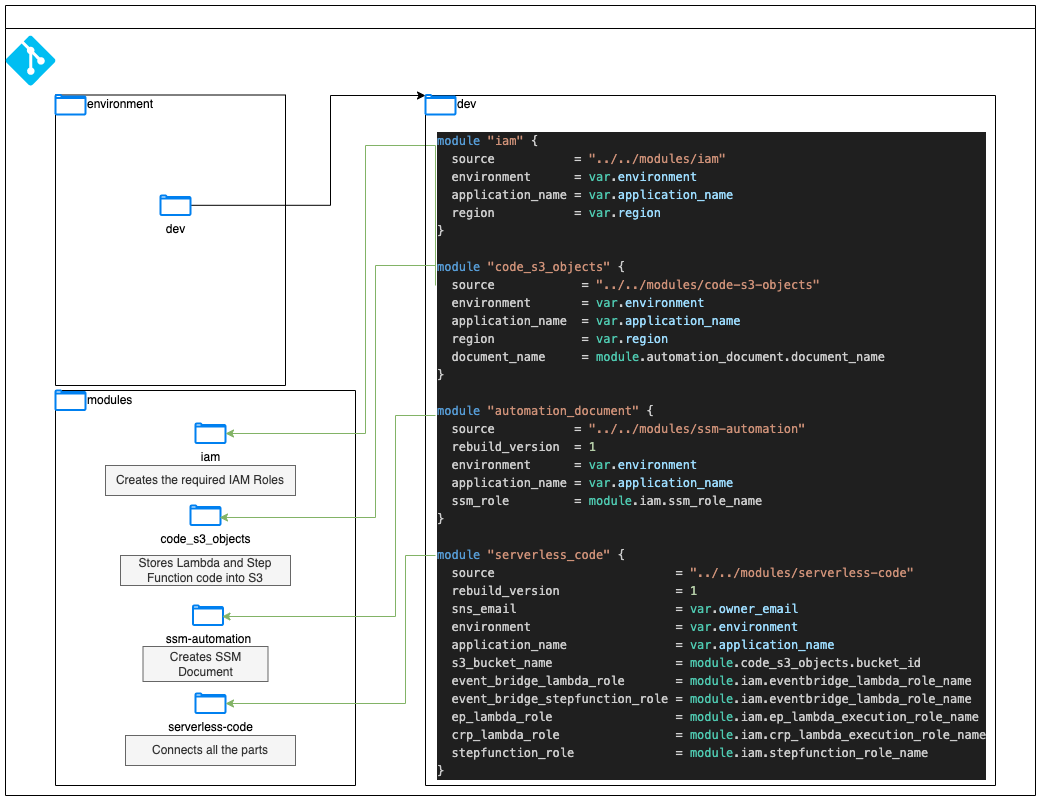

The diagram above was exported from draw.io. Its source (the exported page's mxGraphModel, read from the mxfile embedded in the PNG):
<mxGraphModel dx="2874" dy="1664" grid="1" gridSize="10" guides="1" tooltips="1" connect="1" arrows="1" fold="1" page="1" pageScale="1" pageWidth="850" pageHeight="1100" math="0" shadow="0">
  <root>
    <mxCell id="0" />
    <mxCell id="1" parent="0" />
    <mxCell id="lIrOp1fcAPk25jo59Fhx-2" value="" style="swimlane;whiteSpace=wrap;html=1;" parent="1" vertex="1">
      <mxGeometry x="140" y="20" width="1030" height="790" as="geometry" />
    </mxCell>
    <mxCell id="lIrOp1fcAPk25jo59Fhx-1" value="" style="verticalLabelPosition=bottom;html=1;verticalAlign=top;align=center;strokeColor=none;fillColor=#00BEF2;shape=mxgraph.azure.git_repository;" parent="lIrOp1fcAPk25jo59Fhx-2" vertex="1">
      <mxGeometry y="30" width="50" height="50" as="geometry" />
    </mxCell>
    <mxCell id="lIrOp1fcAPk25jo59Fhx-22" style="edgeStyle=orthogonalEdgeStyle;rounded=0;orthogonalLoop=1;jettySize=auto;html=1;entryX=0;entryY=0;entryDx=0;entryDy=0;" parent="lIrOp1fcAPk25jo59Fhx-2" source="lIrOp1fcAPk25jo59Fhx-6" target="lIrOp1fcAPk25jo59Fhx-15" edge="1">
      <mxGeometry relative="1" as="geometry">
        <Array as="points">
          <mxPoint x="325" y="200" />
          <mxPoint x="325" y="90" />
        </Array>
      </mxGeometry>
    </mxCell>
    <mxCell id="lIrOp1fcAPk25jo59Fhx-10" value="" style="swimlane;startSize=0;" parent="lIrOp1fcAPk25jo59Fhx-2" vertex="1">
      <mxGeometry x="50" y="89.5" width="230" height="290.5" as="geometry" />
    </mxCell>
    <mxCell id="lIrOp1fcAPk25jo59Fhx-4" value="environment" style="html=1;verticalLabelPosition=middle;align=left;labelBackgroundColor=#ffffff;verticalAlign=middle;strokeWidth=2;strokeColor=#0080F0;shadow=0;dashed=0;shape=mxgraph.ios7.icons.folder;labelPosition=right;" parent="lIrOp1fcAPk25jo59Fhx-10" vertex="1">
      <mxGeometry width="30" height="19.5" as="geometry" />
    </mxCell>
    <mxCell id="lIrOp1fcAPk25jo59Fhx-6" value="dev" style="html=1;verticalLabelPosition=bottom;align=center;labelBackgroundColor=#ffffff;verticalAlign=top;strokeWidth=2;strokeColor=#0080F0;shadow=0;dashed=0;shape=mxgraph.ios7.icons.folder;" parent="lIrOp1fcAPk25jo59Fhx-10" vertex="1">
      <mxGeometry x="105" y="100.5" width="30" height="19.5" as="geometry" />
    </mxCell>
    <mxCell id="lIrOp1fcAPk25jo59Fhx-11" value="" style="swimlane;startSize=0;" parent="lIrOp1fcAPk25jo59Fhx-2" vertex="1">
      <mxGeometry x="50" y="385" width="300" height="395" as="geometry" />
    </mxCell>
    <mxCell id="lIrOp1fcAPk25jo59Fhx-13" value="code_s3_objects" style="html=1;verticalLabelPosition=bottom;align=center;labelBackgroundColor=#ffffff;verticalAlign=top;strokeWidth=2;strokeColor=#0080F0;shadow=0;dashed=0;shape=mxgraph.ios7.icons.folder;" parent="lIrOp1fcAPk25jo59Fhx-11" vertex="1">
      <mxGeometry x="135" y="115" width="30" height="19.5" as="geometry" />
    </mxCell>
    <mxCell id="lIrOp1fcAPk25jo59Fhx-14" value="serverless-code" style="html=1;verticalLabelPosition=bottom;align=center;labelBackgroundColor=#ffffff;verticalAlign=top;strokeWidth=2;strokeColor=#0080F0;shadow=0;dashed=0;shape=mxgraph.ios7.icons.folder;" parent="lIrOp1fcAPk25jo59Fhx-11" vertex="1">
      <mxGeometry x="140" y="303" width="30" height="19.5" as="geometry" />
    </mxCell>
    <mxCell id="lIrOp1fcAPk25jo59Fhx-3" value="modules" style="html=1;verticalLabelPosition=middle;align=left;labelBackgroundColor=#ffffff;verticalAlign=middle;strokeWidth=2;strokeColor=#0080F0;shadow=0;dashed=0;shape=mxgraph.ios7.icons.folder;labelPosition=right;" parent="lIrOp1fcAPk25jo59Fhx-11" vertex="1">
      <mxGeometry width="30" height="19.5" as="geometry" />
    </mxCell>
    <mxCell id="lIrOp1fcAPk25jo59Fhx-25" value="Stores Lambda and Step Function code into S3" style="text;strokeColor=#666666;align=center;fillColor=#f5f5f5;html=1;verticalAlign=middle;whiteSpace=wrap;rounded=0;fontColor=#333333;" parent="lIrOp1fcAPk25jo59Fhx-11" vertex="1">
      <mxGeometry x="65" y="165" width="170" height="30" as="geometry" />
    </mxCell>
    <mxCell id="lIrOp1fcAPk25jo59Fhx-26" value="Connects all the parts" style="text;strokeColor=#666666;align=center;fillColor=#f5f5f5;html=1;verticalAlign=middle;whiteSpace=wrap;rounded=0;fontColor=#333333;" parent="lIrOp1fcAPk25jo59Fhx-11" vertex="1">
      <mxGeometry x="70" y="345" width="170" height="30" as="geometry" />
    </mxCell>
    <mxCell id="5S0icPOuOxjpw4oU534_-4" value="iam" style="html=1;verticalLabelPosition=bottom;align=center;labelBackgroundColor=#ffffff;verticalAlign=top;strokeWidth=2;strokeColor=#0080F0;shadow=0;dashed=0;shape=mxgraph.ios7.icons.folder;" parent="lIrOp1fcAPk25jo59Fhx-11" vertex="1">
      <mxGeometry x="140" y="33" width="30" height="19.5" as="geometry" />
    </mxCell>
    <mxCell id="5S0icPOuOxjpw4oU534_-5" value="Creates the required IAM Roles" style="text;strokeColor=#666666;align=center;fillColor=#f5f5f5;html=1;verticalAlign=middle;whiteSpace=wrap;rounded=0;fontColor=#333333;" parent="lIrOp1fcAPk25jo59Fhx-11" vertex="1">
      <mxGeometry x="50" y="75" width="190" height="30" as="geometry" />
    </mxCell>
    <mxCell id="5S0icPOuOxjpw4oU534_-6" style="edgeStyle=orthogonalEdgeStyle;rounded=0;orthogonalLoop=1;jettySize=auto;html=1;fillColor=#d5e8d4;strokeColor=#82b366;" parent="lIrOp1fcAPk25jo59Fhx-11" target="5S0icPOuOxjpw4oU534_-4" edge="1">
      <mxGeometry relative="1" as="geometry">
        <Array as="points">
          <mxPoint x="380" y="-245" />
          <mxPoint x="310" y="-245" />
          <mxPoint x="310" y="43" />
        </Array>
        <mxPoint x="380" y="-105" as="sourcePoint" />
      </mxGeometry>
    </mxCell>
    <mxCell id="lIrOp1fcAPk25jo59Fhx-12" value="ssm-automation" style="html=1;verticalLabelPosition=bottom;align=center;labelBackgroundColor=#ffffff;verticalAlign=top;strokeWidth=2;strokeColor=#0080F0;shadow=0;dashed=0;shape=mxgraph.ios7.icons.folder;" parent="lIrOp1fcAPk25jo59Fhx-11" vertex="1">
      <mxGeometry x="137.5" y="215" width="30" height="19.5" as="geometry" />
    </mxCell>
    <mxCell id="lIrOp1fcAPk25jo59Fhx-24" value="Creates SSM Document" style="text;strokeColor=#666666;align=center;fillColor=#f5f5f5;html=1;verticalAlign=middle;whiteSpace=wrap;rounded=0;fontColor=#333333;" parent="lIrOp1fcAPk25jo59Fhx-11" vertex="1">
      <mxGeometry x="87.5" y="256" width="125" height="35" as="geometry" />
    </mxCell>
    <mxCell id="lIrOp1fcAPk25jo59Fhx-15" value="" style="swimlane;startSize=0;" parent="lIrOp1fcAPk25jo59Fhx-2" vertex="1">
      <mxGeometry x="420" y="90" width="570" height="690" as="geometry" />
    </mxCell>
    <mxCell id="lIrOp1fcAPk25jo59Fhx-16" value="dev" style="html=1;verticalLabelPosition=middle;align=left;labelBackgroundColor=#ffffff;verticalAlign=middle;strokeWidth=2;strokeColor=#0080F0;shadow=0;dashed=0;shape=mxgraph.ios7.icons.folder;labelPosition=right;" parent="lIrOp1fcAPk25jo59Fhx-15" vertex="1">
      <mxGeometry y="-0.5" width="30" height="19.5" as="geometry" />
    </mxCell>
    <mxCell id="lIrOp1fcAPk25jo59Fhx-18" value="&lt;div style=&quot;color: #cccccc ; background-color: #1f1f1f ; font-family: &amp;#34;menlo&amp;#34; , &amp;#34;monaco&amp;#34; , &amp;#34;courier new&amp;#34; , monospace ; font-weight: normal ; font-size: 12px ; line-height: 18px ; white-space: pre&quot;&gt;&lt;div&gt;&lt;span style=&quot;color: #569cd6&quot;&gt;module&lt;/span&gt;&lt;span style=&quot;color: #cccccc&quot;&gt; &lt;/span&gt;&lt;span style=&quot;color: #ce9178&quot;&gt;&quot;iam&quot;&lt;/span&gt;&lt;span style=&quot;color: #cccccc&quot;&gt; {&lt;/span&gt;&lt;/div&gt;&lt;div&gt;&lt;span style=&quot;color: #cccccc&quot;&gt;  source           &lt;/span&gt;&lt;span style=&quot;color: #d4d4d4&quot;&gt;=&lt;/span&gt;&lt;span style=&quot;color: #cccccc&quot;&gt; &lt;/span&gt;&lt;span style=&quot;color: #ce9178&quot;&gt;&quot;../../modules/iam&quot;&lt;/span&gt;&lt;/div&gt;&lt;div&gt;&lt;span style=&quot;color: #cccccc&quot;&gt;  environment      &lt;/span&gt;&lt;span style=&quot;color: #d4d4d4&quot;&gt;=&lt;/span&gt;&lt;span style=&quot;color: #cccccc&quot;&gt; &lt;/span&gt;&lt;span style=&quot;color: #4ec9b0&quot;&gt;var&lt;/span&gt;&lt;span style=&quot;color: #cccccc&quot;&gt;.&lt;/span&gt;&lt;span style=&quot;color: #9cdcfe&quot;&gt;environment&lt;/span&gt;&lt;/div&gt;&lt;div&gt;&lt;span style=&quot;color: #cccccc&quot;&gt;  application_name &lt;/span&gt;&lt;span style=&quot;color: #d4d4d4&quot;&gt;=&lt;/span&gt;&lt;span style=&quot;color: #cccccc&quot;&gt; &lt;/span&gt;&lt;span style=&quot;color: #4ec9b0&quot;&gt;var&lt;/span&gt;&lt;span style=&quot;color: #cccccc&quot;&gt;.&lt;/span&gt;&lt;span style=&quot;color: #9cdcfe&quot;&gt;application_name&lt;/span&gt;&lt;/div&gt;&lt;div&gt;&lt;span style=&quot;color: #cccccc&quot;&gt;  region           &lt;/span&gt;&lt;span style=&quot;color: #d4d4d4&quot;&gt;=&lt;/span&gt;&lt;span style=&quot;color: #cccccc&quot;&gt; &lt;/span&gt;&lt;span style=&quot;color: #4ec9b0&quot;&gt;var&lt;/span&gt;&lt;span style=&quot;color: #cccccc&quot;&gt;.&lt;/span&gt;&lt;span style=&quot;color: #9cdcfe&quot;&gt;region&lt;/span&gt;&lt;/div&gt;&lt;div&gt;&lt;span style=&quot;color: #cccccc&quot;&gt;}&lt;/span&gt;&lt;/div&gt;&lt;br&gt;&lt;div&gt;&lt;span style=&quot;color: #569cd6&quot;&gt;module&lt;/span&gt;&lt;span style=&quot;color: #cccccc&quot;&gt; &lt;/span&gt;&lt;span style=&quot;color: #ce9178&quot;&gt;&quot;code_s3_objects&quot;&lt;/span&gt;&lt;span style=&quot;color: #cccccc&quot;&gt; {&lt;/span&gt;&lt;/div&gt;&lt;div&gt;&lt;span style=&quot;color: #cccccc&quot;&gt;  source            &lt;/span&gt;&lt;span style=&quot;color: #d4d4d4&quot;&gt;=&lt;/span&gt;&lt;span style=&quot;color: #cccccc&quot;&gt; &lt;/span&gt;&lt;span style=&quot;color: #ce9178&quot;&gt;&quot;../../modules/code-s3-objects&quot;&lt;/span&gt;&lt;/div&gt;&lt;div&gt;&lt;span style=&quot;color: #cccccc&quot;&gt;  environment       &lt;/span&gt;&lt;span style=&quot;color: #d4d4d4&quot;&gt;=&lt;/span&gt;&lt;span style=&quot;color: #cccccc&quot;&gt; &lt;/span&gt;&lt;span style=&quot;color: #4ec9b0&quot;&gt;var&lt;/span&gt;&lt;span style=&quot;color: #cccccc&quot;&gt;.&lt;/span&gt;&lt;span style=&quot;color: #9cdcfe&quot;&gt;environment&lt;/span&gt;&lt;/div&gt;&lt;div&gt;&lt;span style=&quot;color: #cccccc&quot;&gt;  application_name  &lt;/span&gt;&lt;span style=&quot;color: #d4d4d4&quot;&gt;=&lt;/span&gt;&lt;span style=&quot;color: #cccccc&quot;&gt; &lt;/span&gt;&lt;span style=&quot;color: #4ec9b0&quot;&gt;var&lt;/span&gt;&lt;span style=&quot;color: #cccccc&quot;&gt;.&lt;/span&gt;&lt;span style=&quot;color: #9cdcfe&quot;&gt;application_name&lt;/span&gt;&lt;/div&gt;&lt;div&gt;&lt;span style=&quot;color: #cccccc&quot;&gt;  region            &lt;/span&gt;&lt;span style=&quot;color: #d4d4d4&quot;&gt;=&lt;/span&gt;&lt;span style=&quot;color: #cccccc&quot;&gt; &lt;/span&gt;&lt;span style=&quot;color: #4ec9b0&quot;&gt;var&lt;/span&gt;&lt;span style=&quot;color: #cccccc&quot;&gt;.&lt;/span&gt;&lt;span style=&quot;color: #9cdcfe&quot;&gt;region&lt;/span&gt;&lt;/div&gt;&lt;div&gt;&lt;span style=&quot;color: #cccccc&quot;&gt;  document_name     &lt;/span&gt;&lt;span style=&quot;color: #d4d4d4&quot;&gt;=&lt;/span&gt;&lt;span style=&quot;color: #cccccc&quot;&gt; &lt;/span&gt;&lt;span style=&quot;color: #4ec9b0&quot;&gt;module&lt;/span&gt;&lt;span style=&quot;color: #cccccc&quot;&gt;.automation_document.document_name&lt;/span&gt;&lt;/div&gt;&lt;div&gt;&lt;span style=&quot;color: #cccccc&quot;&gt;}&lt;/span&gt;&lt;/div&gt;&lt;br&gt;&lt;div&gt;&lt;span style=&quot;color: #569cd6&quot;&gt;module&lt;/span&gt;&lt;span style=&quot;color: #cccccc&quot;&gt; &lt;/span&gt;&lt;span style=&quot;color: #ce9178&quot;&gt;&quot;automation_document&quot;&lt;/span&gt;&lt;span style=&quot;color: #cccccc&quot;&gt; {&lt;/span&gt;&lt;/div&gt;&lt;div&gt;&lt;span style=&quot;color: #cccccc&quot;&gt;  source           &lt;/span&gt;&lt;span style=&quot;color: #d4d4d4&quot;&gt;=&lt;/span&gt;&lt;span style=&quot;color: #cccccc&quot;&gt; &lt;/span&gt;&lt;span style=&quot;color: #ce9178&quot;&gt;&quot;../../modules/ssm-automation&quot;&lt;/span&gt;&lt;/div&gt;&lt;div&gt;&lt;span style=&quot;color: #cccccc&quot;&gt;  rebuild_version  &lt;/span&gt;&lt;span style=&quot;color: #d4d4d4&quot;&gt;=&lt;/span&gt;&lt;span style=&quot;color: #cccccc&quot;&gt; &lt;/span&gt;&lt;span style=&quot;color: #b5cea8&quot;&gt;1&lt;/span&gt;&lt;/div&gt;&lt;div&gt;&lt;span style=&quot;color: #cccccc&quot;&gt;  environment      &lt;/span&gt;&lt;span style=&quot;color: #d4d4d4&quot;&gt;=&lt;/span&gt;&lt;span style=&quot;color: #cccccc&quot;&gt; &lt;/span&gt;&lt;span style=&quot;color: #4ec9b0&quot;&gt;var&lt;/span&gt;&lt;span style=&quot;color: #cccccc&quot;&gt;.&lt;/span&gt;&lt;span style=&quot;color: #9cdcfe&quot;&gt;environment&lt;/span&gt;&lt;/div&gt;&lt;div&gt;&lt;span style=&quot;color: #cccccc&quot;&gt;  application_name &lt;/span&gt;&lt;span style=&quot;color: #d4d4d4&quot;&gt;=&lt;/span&gt;&lt;span style=&quot;color: #cccccc&quot;&gt; &lt;/span&gt;&lt;span style=&quot;color: #4ec9b0&quot;&gt;var&lt;/span&gt;&lt;span style=&quot;color: #cccccc&quot;&gt;.&lt;/span&gt;&lt;span style=&quot;color: #9cdcfe&quot;&gt;application_name&lt;/span&gt;&lt;/div&gt;&lt;div&gt;&lt;span style=&quot;color: #cccccc&quot;&gt;  ssm_role         &lt;/span&gt;&lt;span style=&quot;color: #d4d4d4&quot;&gt;=&lt;/span&gt;&lt;span style=&quot;color: #cccccc&quot;&gt; &lt;/span&gt;&lt;span style=&quot;color: #4ec9b0&quot;&gt;module&lt;/span&gt;&lt;span style=&quot;color: #cccccc&quot;&gt;.iam.ssm_role_name&lt;/span&gt;&lt;/div&gt;&lt;div&gt;&lt;span style=&quot;color: #cccccc&quot;&gt;}&lt;/span&gt;&lt;/div&gt;&lt;br&gt;&lt;div&gt;&lt;span style=&quot;color: #569cd6&quot;&gt;module&lt;/span&gt;&lt;span style=&quot;color: #cccccc&quot;&gt; &lt;/span&gt;&lt;span style=&quot;color: #ce9178&quot;&gt;&quot;serverless_code&quot;&lt;/span&gt;&lt;span style=&quot;color: #cccccc&quot;&gt; {&lt;/span&gt;&lt;/div&gt;&lt;div&gt;&lt;span style=&quot;color: #cccccc&quot;&gt;  source                         &lt;/span&gt;&lt;span style=&quot;color: #d4d4d4&quot;&gt;=&lt;/span&gt;&lt;span style=&quot;color: #cccccc&quot;&gt; &lt;/span&gt;&lt;span style=&quot;color: #ce9178&quot;&gt;&quot;../../modules/serverless-code&quot;&lt;/span&gt;&lt;/div&gt;&lt;div&gt;&lt;span style=&quot;color: #cccccc&quot;&gt;  rebuild_version                &lt;/span&gt;&lt;span style=&quot;color: #d4d4d4&quot;&gt;=&lt;/span&gt;&lt;span style=&quot;color: #cccccc&quot;&gt; &lt;/span&gt;&lt;span style=&quot;color: #b5cea8&quot;&gt;1&lt;/span&gt;&lt;/div&gt;&lt;div&gt;&lt;span style=&quot;color: #cccccc&quot;&gt;  sns_email                      &lt;/span&gt;&lt;span style=&quot;color: #d4d4d4&quot;&gt;=&lt;/span&gt;&lt;span style=&quot;color: #cccccc&quot;&gt; &lt;/span&gt;&lt;span style=&quot;color: #4ec9b0&quot;&gt;var&lt;/span&gt;&lt;span style=&quot;color: #cccccc&quot;&gt;.&lt;/span&gt;&lt;span style=&quot;color: #9cdcfe&quot;&gt;owner_email&lt;/span&gt;&lt;/div&gt;&lt;div&gt;&lt;span style=&quot;color: #cccccc&quot;&gt;  environment                    &lt;/span&gt;&lt;span style=&quot;color: #d4d4d4&quot;&gt;=&lt;/span&gt;&lt;span style=&quot;color: #cccccc&quot;&gt; &lt;/span&gt;&lt;span style=&quot;color: #4ec9b0&quot;&gt;var&lt;/span&gt;&lt;span style=&quot;color: #cccccc&quot;&gt;.&lt;/span&gt;&lt;span style=&quot;color: #9cdcfe&quot;&gt;environment&lt;/span&gt;&lt;/div&gt;&lt;div&gt;&lt;span style=&quot;color: #cccccc&quot;&gt;  application_name               &lt;/span&gt;&lt;span style=&quot;color: #d4d4d4&quot;&gt;=&lt;/span&gt;&lt;span style=&quot;color: #cccccc&quot;&gt; &lt;/span&gt;&lt;span style=&quot;color: #4ec9b0&quot;&gt;var&lt;/span&gt;&lt;span style=&quot;color: #cccccc&quot;&gt;.&lt;/span&gt;&lt;span style=&quot;color: #9cdcfe&quot;&gt;application_name&lt;/span&gt;&lt;/div&gt;&lt;div&gt;&lt;span style=&quot;color: #cccccc&quot;&gt;  s3_bucket_name                 &lt;/span&gt;&lt;span style=&quot;color: #d4d4d4&quot;&gt;=&lt;/span&gt;&lt;span style=&quot;color: #cccccc&quot;&gt; &lt;/span&gt;&lt;span style=&quot;color: #4ec9b0&quot;&gt;module&lt;/span&gt;&lt;span style=&quot;color: #cccccc&quot;&gt;.code_s3_objects.bucket_id&lt;/span&gt;&lt;/div&gt;&lt;div&gt;&lt;span style=&quot;color: #cccccc&quot;&gt;  event_bridge_lambda_role       &lt;/span&gt;&lt;span style=&quot;color: #d4d4d4&quot;&gt;=&lt;/span&gt;&lt;span style=&quot;color: #cccccc&quot;&gt; &lt;/span&gt;&lt;span style=&quot;color: #4ec9b0&quot;&gt;module&lt;/span&gt;&lt;span style=&quot;color: #cccccc&quot;&gt;.iam.eventbridge_lambda_role_name&lt;/span&gt;&lt;/div&gt;&lt;div&gt;&lt;span style=&quot;color: #cccccc&quot;&gt;  event_bridge_stepfunction_role &lt;/span&gt;&lt;span style=&quot;color: #d4d4d4&quot;&gt;=&lt;/span&gt;&lt;span style=&quot;color: #cccccc&quot;&gt; &lt;/span&gt;&lt;span style=&quot;color: #4ec9b0&quot;&gt;module&lt;/span&gt;&lt;span style=&quot;color: #cccccc&quot;&gt;.iam.eventbridge_lambda_role_name&lt;/span&gt;&lt;/div&gt;&lt;div&gt;&lt;span style=&quot;color: #cccccc&quot;&gt;  ep_lambda_role                 &lt;/span&gt;&lt;span style=&quot;color: #d4d4d4&quot;&gt;=&lt;/span&gt;&lt;span style=&quot;color: #cccccc&quot;&gt; &lt;/span&gt;&lt;span style=&quot;color: #4ec9b0&quot;&gt;module&lt;/span&gt;&lt;span style=&quot;color: #cccccc&quot;&gt;.iam.ep_lambda_execution_role_name&lt;/span&gt;&lt;/div&gt;&lt;div&gt;&lt;span style=&quot;color: #cccccc&quot;&gt;  crp_lambda_role                &lt;/span&gt;&lt;span style=&quot;color: #d4d4d4&quot;&gt;=&lt;/span&gt;&lt;span style=&quot;color: #cccccc&quot;&gt; &lt;/span&gt;&lt;span style=&quot;color: #4ec9b0&quot;&gt;module&lt;/span&gt;&lt;span style=&quot;color: #cccccc&quot;&gt;.iam.crp_lambda_execution_role_name&lt;/span&gt;&lt;/div&gt;&lt;div&gt;&lt;span style=&quot;color: #cccccc&quot;&gt;  stepfunction_role              &lt;/span&gt;&lt;span style=&quot;color: #d4d4d4&quot;&gt;=&lt;/span&gt;&lt;span style=&quot;color: #cccccc&quot;&gt; &lt;/span&gt;&lt;span style=&quot;color: #4ec9b0&quot;&gt;module&lt;/span&gt;&lt;span style=&quot;color: #cccccc&quot;&gt;.iam.stepfunction_role_name&lt;/span&gt;&lt;/div&gt;&lt;div&gt;&lt;span style=&quot;color: #cccccc&quot;&gt;}&lt;/span&gt;&lt;/div&gt;&lt;/div&gt;" style="text;whiteSpace=wrap;html=1;" parent="1" vertex="1">
      <mxGeometry x="570" y="140" width="580" height="640" as="geometry" />
    </mxCell>
    <mxCell id="lIrOp1fcAPk25jo59Fhx-19" style="edgeStyle=orthogonalEdgeStyle;rounded=0;orthogonalLoop=1;jettySize=auto;html=1;entryX=0.967;entryY=0.564;entryDx=0;entryDy=0;entryPerimeter=0;fillColor=#d5e8d4;strokeColor=#82b366;" parent="1" source="lIrOp1fcAPk25jo59Fhx-18" target="lIrOp1fcAPk25jo59Fhx-12" edge="1">
      <mxGeometry relative="1" as="geometry">
        <Array as="points">
          <mxPoint x="530" y="430" />
          <mxPoint x="530" y="631" />
        </Array>
      </mxGeometry>
    </mxCell>
    <mxCell id="lIrOp1fcAPk25jo59Fhx-20" style="edgeStyle=orthogonalEdgeStyle;rounded=0;orthogonalLoop=1;jettySize=auto;html=1;entryX=0.967;entryY=0.615;entryDx=0;entryDy=0;entryPerimeter=0;fillColor=#d5e8d4;strokeColor=#82b366;" parent="1" source="lIrOp1fcAPk25jo59Fhx-18" target="lIrOp1fcAPk25jo59Fhx-13" edge="1">
      <mxGeometry relative="1" as="geometry">
        <Array as="points">
          <mxPoint x="510" y="280" />
          <mxPoint x="510" y="532" />
        </Array>
      </mxGeometry>
    </mxCell>
    <mxCell id="lIrOp1fcAPk25jo59Fhx-21" style="edgeStyle=orthogonalEdgeStyle;rounded=0;orthogonalLoop=1;jettySize=auto;html=1;fillColor=#d5e8d4;strokeColor=#82b366;" parent="1" source="lIrOp1fcAPk25jo59Fhx-18" target="lIrOp1fcAPk25jo59Fhx-14" edge="1">
      <mxGeometry relative="1" as="geometry">
        <Array as="points">
          <mxPoint x="540" y="570" />
          <mxPoint x="540" y="718" />
        </Array>
      </mxGeometry>
    </mxCell>
  </root>
</mxGraphModel>